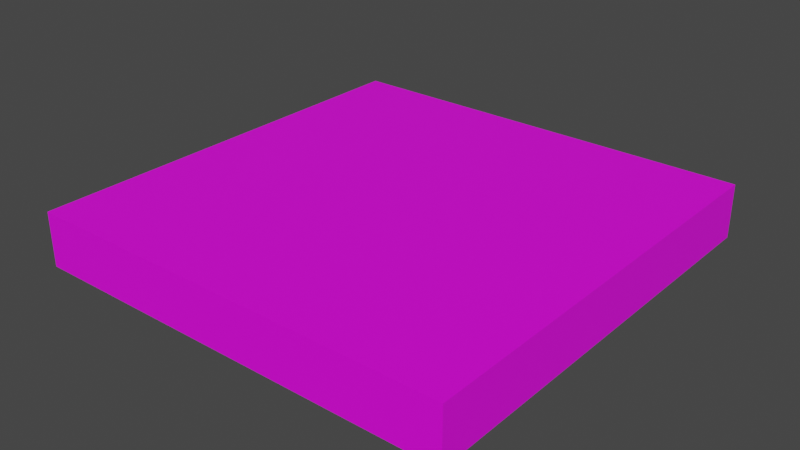 # Source: KillFloor.blend  (saved by Blender 3.3.6; exported with 4.5.12 LTS)
import bpy
from mathutils import Matrix  # noqa: F401  (used for matrix-valued properties, if any)

bpy.ops.wm.read_factory_settings(use_empty=True)
scene = bpy.context.scene
scene.name = 'Scene'

# ---- collections
col_collection = bpy.data.collections.new('Collection'); scene.collection.children.link(col_collection)

# ---- images (referenced by path relative to the original .blend; pixels are not part of the script)
import os
ASSET_DIR = os.environ.get("B2B_ASSET_DIR", "")  # directory of the original .blend (textures are referenced by path, not embedded)
HERE = os.path.dirname(os.path.abspath(__file__))  # packed textures are extracted next to this script under _unpacked/

def load_image(name, relpath, width, height, colorspace="sRGB"):
    """Load a texture the original file referenced (path relative to the .blend, or extracted next to this script)."""
    p = next((c for c in (os.path.join(HERE, relpath), os.path.join(ASSET_DIR, relpath)) if relpath and os.path.exists(c)), "")
    if p:
        img = bpy.data.images.load(p, check_existing=True)
        img.name = name
    else:  # same state as the original file: an image datablock whose file is absent (Cycles renders it pink)
        img = bpy.data.images.new(name, width, height)
        img.source = "FILE"
        img.filepath = "//" + (relpath or name)
    img.colorspace_settings.name = colorspace
    return img
img_factory_base_uvsheet_png = load_image('Factory_Base_UVSheet.png', 'Factory_Base_UVSheet.png', 1024, 1024, 'sRGB')
img_coloratlas_alb_tga = load_image('ColorAtlas_Alb.tga', 'ColorAtlas_Alb.tga', 1024, 1024, 'sRGB')

# ---- materials (node trees are filled in below, after node groups)
mat_material_002 = bpy.data.materials.new('Material.002')
mat_material_002.use_transparent_shadow = False
mat_material_003 = bpy.data.materials.new('Material.003')
mat_material_003.use_transparent_shadow = False

# ---- material node trees
mat_material_002.use_nodes = True; mat_material_002.node_tree.nodes.clear()
_N = mat_material_002.node_tree.nodes; _L = mat_material_002.node_tree.links
n0 = _N.new('ShaderNodeBsdfPrincipled'); n0.name = 'Principled BSDF'; n0.location = (10, 300)
n0.distribution = 'GGX'
n0.subsurface_method = 'RANDOM_WALK_SKIN'
n0.inputs[3].default_value = 1.45
n0.inputs[27].default_value = (0.0, 0.0, 0.0, 1.0)
n0.inputs[28].default_value = 1.0
n1 = _N.new('ShaderNodeOutputMaterial'); n1.name = 'Material Output'; n1.location = (300, 300)
n2 = _N.new('ShaderNodeTexImage'); n2.name = 'Image Texture'; n2.location = (-280, 280)
n2.image = img_factory_base_uvsheet_png
_L.new(n0.outputs[0], n1.inputs[0])
_L.new(n2.outputs[0], n0.inputs[0])
n1.is_active_output = True
mat_material_003.use_nodes = True; mat_material_003.node_tree.nodes.clear()
_N = mat_material_003.node_tree.nodes; _L = mat_material_003.node_tree.links
n0 = _N.new('ShaderNodeBsdfPrincipled'); n0.name = 'Principled BSDF'; n0.location = (10, 300)
n0.distribution = 'GGX'
n0.subsurface_method = 'RANDOM_WALK_SKIN'
n0.inputs[3].default_value = 1.45
n0.inputs[27].default_value = (0.0, 0.0, 0.0, 1.0)
n0.inputs[28].default_value = 1.0
n1 = _N.new('ShaderNodeOutputMaterial'); n1.name = 'Material Output'; n1.location = (300, 300)
n2 = _N.new('ShaderNodeTexImage'); n2.name = 'Image Texture'; n2.location = (-280, 280)
n2.image = img_coloratlas_alb_tga
_L.new(n0.outputs[0], n1.inputs[0])
_L.new(n2.outputs[0], n0.inputs[0])
n1.is_active_output = True

# ---- world
world_world = bpy.data.worlds.new('World'); scene.world = world_world
world_world.use_nodes = True; world_world.node_tree.nodes.clear()
_N = world_world.node_tree.nodes; _L = world_world.node_tree.links
n0 = _N.new('ShaderNodeOutputWorld'); n0.name = 'World Output'; n0.location = (300, 300)
n1 = _N.new('ShaderNodeBackground'); n1.name = 'Background'; n1.location = (10, 300)
n1.inputs[0].default_value = (0.05088, 0.05088, 0.05088, 1.0)
_L.new(n1.outputs[0], n0.inputs[0])
n0.is_active_output = True
world_world.color = (0.05088, 0.05088, 0.05088)
world_world.use_sun_shadow = False
world_world.sun_shadow_jitter_overblur = 0.0

# ---- meshes
me_cube_002 = bpy.data.meshes.new('Cube.002')
me_cube_002.from_pydata([(-4.0, -4.0, -0.5), (-4.0, -4.0, 0.5), (-4.0, 4.0, -0.5), (-4.0, 4.0, 0.5), (4.0, -4.0, -0.5), (4.0, -4.0, 0.5), (4.0, 4.0, -0.5), (4.0, 4.0, 0.5), (-1.575, -2.56, 0.5001), (2.788, 0.0, 0.5001), (-1.575, 2.56, 0.5001)], [], [(0, 1, 3, 2), (2, 3, 7, 6), (6, 7, 5, 4), (4, 5, 1, 0), (2, 6, 4, 0), (7, 3, 1, 5), (8, 9, 10)])
me_cube_002.polygons.foreach_set('material_index', [0, 0, 0, 0, 0, 0, 1])
_uv = me_cube_002.uv_layers.new(name='UVMap')
_uv.uv.foreach_set('vector', [0.6688, 0.35, 0.7063, 0.35, 0.7063, 0.65, 0.6688, 0.65, 0.6688, 0.35, 0.7063, 0.35, 0.7063, 0.65, 0.6688, 0.65, 0.7063, 0.65, 0.6688, 0.65, 0.6688, 0.35, 0.7063, 0.35, 0.7063, 0.65, 0.6688, 0.65, 0.6688, 0.35, 0.7063, 0.35, 0.9834, 0.35, 0.9834, 0.65, 0.6835, 0.65, 0.6835, 0.35, 0.686, 0.35, 0.9859, 0.35, 0.9859, 0.65, 0.686, 0.65, 0.8111, 0.2521, 0.8746, 0.1425, 0.9376, 0.2518])
me_cube_002.materials.append(mat_material_002)
me_cube_002.materials.append(mat_material_003)
me_cube_002.update()

# ---- objects
ob_cube = bpy.data.objects.new('Cube', me_cube_002)

# ---- transforms, parenting, visibility, modifiers, constraints
ob_cube.location = (0.0, 0.0, 0.5)

# ---- collection membership
col_collection.objects.link(ob_cube)

# ---- scene / render settings (as saved in the file)
scene.frame_start = 1; scene.frame_end = 250; scene.frame_set(1)
scene.render.engine = 'BLENDER_EEVEE_NEXT'
scene.cycles.sampling_pattern = 'TABULATED_SOBOL'
scene.cycles.use_light_tree = False
scene.view_settings.view_transform = 'Filmic'
bpy.context.view_layer.update()

# ---- added for rendering (the .blend has no active camera and no usable light): camera, sun
cam_auto = bpy.data.cameras.new('AutoCamera')
cam_auto.lens = 50.0
cam_auto.sensor_width = 36.0
cam_auto.clip_end = 1000.0
ob_auto_camera = bpy.data.objects.new('AutoCamera', cam_auto)
scene.collection.objects.link(ob_auto_camera)
ob_auto_camera.location = (10.5085, -12.6102, 8.90688)
ob_auto_camera.rotation_euler = (1.09748, -7.21219e-08, 0.694738)
scene.camera = ob_auto_camera
light_auto_sun = bpy.data.lights.new('AutoSun', 'SUN')
light_auto_sun.energy = 3.0
light_auto_sun.angle = 0.0523599
ob_auto_sun = bpy.data.objects.new('AutoSun', light_auto_sun)
scene.collection.objects.link(ob_auto_sun)
ob_auto_sun.rotation_euler = (0.872665, 0.174533, 0.523599)
bpy.context.view_layer.update()
